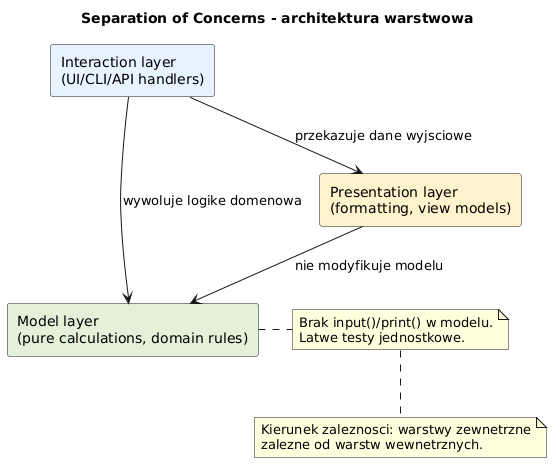

The diagram above was rendered by PlantUML. Its source (embedded in the PNG):
@startuml
skinparam backgroundColor white

title Separation of Concerns - architektura warstwowa

rectangle "Interaction layer\n(UI/CLI/API handlers)" as interaction #E6F2FF
rectangle "Presentation layer\n(formatting, view models)" as presentation #FFF2CC
rectangle "Model layer\n(pure calculations, domain rules)" as model #E2F0D9

interaction --> presentation : przekazuje dane wyjsciowe
interaction --> model : wywoluje logike domenowa
presentation --> model : nie modyfikuje modelu

note right of model
Brak input()/print() w modelu.
Latwe testy jednostkowe.
end note

note bottom
Kierunek zaleznosci: warstwy zewnetrzne
zalezne od warstw wewnetrznych.
end note
@enduml